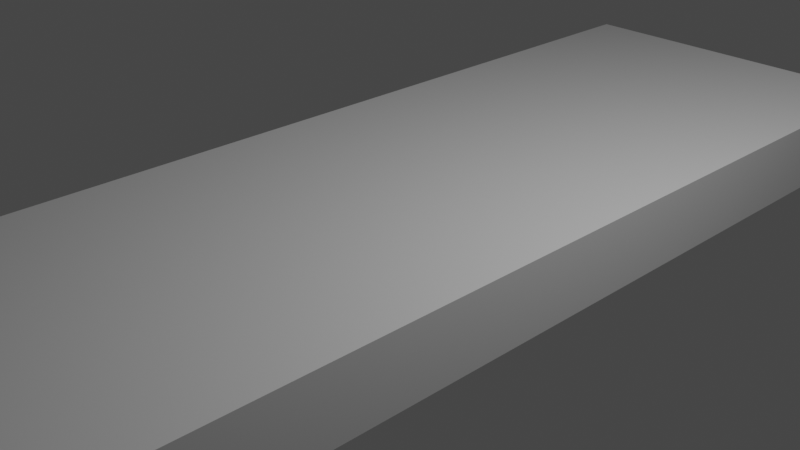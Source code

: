 # Source: fumikiri.blend  (saved by Blender 2.80.75; exported with 4.5.12 LTS)
import bpy
from mathutils import Matrix  # noqa: F401  (used for matrix-valued properties, if any)

bpy.ops.wm.read_factory_settings(use_empty=True)
scene = bpy.context.scene
scene.name = 'Scene'

# ---- collections
col_collection = bpy.data.collections.new('Collection'); scene.collection.children.link(col_collection)

# ---- materials (node trees are filled in below, after node groups)
mat_material_001 = bpy.data.materials.new('Material.001')
mat_material_001.use_transparent_shadow = False
mat_material_001.diffuse_color = (0.5071, 0.5071, 0.5071, 1.0)

# ---- material node trees

# ---- world
world_world = bpy.data.worlds.new('World'); scene.world = world_world
world_world.use_nodes = True; world_world.node_tree.nodes.clear()
_N = world_world.node_tree.nodes; _L = world_world.node_tree.links
n0 = _N.new('ShaderNodeOutputWorld'); n0.name = 'World Output'; n0.location = (300, 300)
n1 = _N.new('ShaderNodeBackground'); n1.name = 'Background'; n1.location = (10, 300)
n1.inputs[0].default_value = (0.05088, 0.05088, 0.05088, 1.0)
_L.new(n1.outputs[0], n0.inputs[0])
n0.is_active_output = True
world_world.color = (0.05088, 0.05088, 0.05088)
world_world.use_sun_shadow = False
world_world.sun_shadow_jitter_overblur = 0.0

# ---- cameras
cam_camera = bpy.data.cameras.new('Camera')
cam_camera.clip_end = 100.0
cam_camera.ortho_scale = 7.314

# ---- lights
light_light = bpy.data.lights.new('Light', 'POINT')
light_light.transmission_factor = 0.0
light_light.energy = 1000.0
light_light.shadow_soft_size = 0.1
light_light.shadow_maximum_resolution = 0.006
light_light.use_absolute_resolution = True

# ---- meshes
me_cube_001 = bpy.data.meshes.new('Cube.001')
me_cube_001.from_pydata([(-1.0, -1.0, -1.0), (-1.0, -1.0, 1.0), (-1.0, 1.0, -1.0), (-1.0, 1.0, 1.0), (1.0, -1.0, -1.0), (1.0, -1.0, 1.0), (1.0, 1.0, -1.0), (1.0, 1.0, 1.0)], [], [(0, 1, 3, 2), (2, 3, 7, 6), (6, 7, 5, 4), (4, 5, 1, 0), (2, 6, 4, 0), (7, 3, 1, 5)])
_uv = me_cube_001.uv_layers.new(name='UVMap')
_uv.uv.foreach_set('vector', [0.375, 0.0, 0.625, 0.0, 0.625, 0.25, 0.375, 0.25, 0.375, 0.25, 0.625, 0.25, 0.625, 0.5, 0.375, 0.5, 0.375, 0.5, 0.625, 0.5, 0.625, 0.75, 0.375, 0.75, 0.375, 0.75, 0.625, 0.75, 0.625, 1.0, 0.375, 1.0, 0.125, 0.5, 0.375, 0.5, 0.375, 0.75, 0.125, 0.75, 0.625, 0.5, 0.875, 0.5, 0.875, 0.75, 0.625, 0.75])
me_cube_001.materials.append(mat_material_001)
me_cube_001.use_remesh_preserve_volume = False
me_cube_001.use_remesh_preserve_attributes = False
me_cube_001.use_mirror_vertex_groups = False
me_cube_001.update()

# ---- objects
ob_light = bpy.data.objects.new('Light', light_light)
ob_camera = bpy.data.objects.new('Camera', cam_camera)
ob_cube = bpy.data.objects.new('Cube', me_cube_001)

# ---- transforms, parenting, visibility, modifiers, constraints
ob_light.location = (4.076, 1.005, 5.904)
ob_light.rotation_euler = (0.6503, 0.05522, 1.866)
ob_light.lock_rotations_4d = False
ob_light.empty_display_type = 'ARROWS'
ob_light.color = (0.0, 0.0, 0.0, 0.0)
ob_light.lineart.crease_threshold = 0.0
ob_camera.location = (7.359, -6.926, 4.958)
ob_camera.rotation_euler = (1.109, 0.0, 0.8149)
ob_camera.lock_rotations_4d = False
ob_camera.empty_display_type = 'ARROWS'
ob_camera.color = (0.0, 0.0, 0.0, 0.0)
ob_camera.display_type = 'WIRE'
ob_camera.lineart.crease_threshold = 0.0
ob_cube.location = (0.0, 0.0, 0.0)
ob_cube.scale = (2.0, 6.0, 0.4)
ob_cube.lineart.crease_threshold = 0.0

# ---- collection membership
col_collection.objects.link(ob_light)
col_collection.objects.link(ob_camera)
col_collection.objects.link(ob_cube)

# ---- scene / render settings (as saved in the file)
scene.camera = ob_camera
scene.frame_start = 1; scene.frame_end = 250; scene.frame_set(1)
scene.render.engine = 'BLENDER_EEVEE_NEXT'
scene.cycles.use_denoising = False
scene.cycles.samples = 128
scene.cycles.sampling_pattern = 'TABULATED_SOBOL'
scene.cycles.use_adaptive_sampling = False
scene.cycles.use_light_tree = False
scene.view_settings.view_transform = 'Filmic'
bpy.context.view_layer.update()
